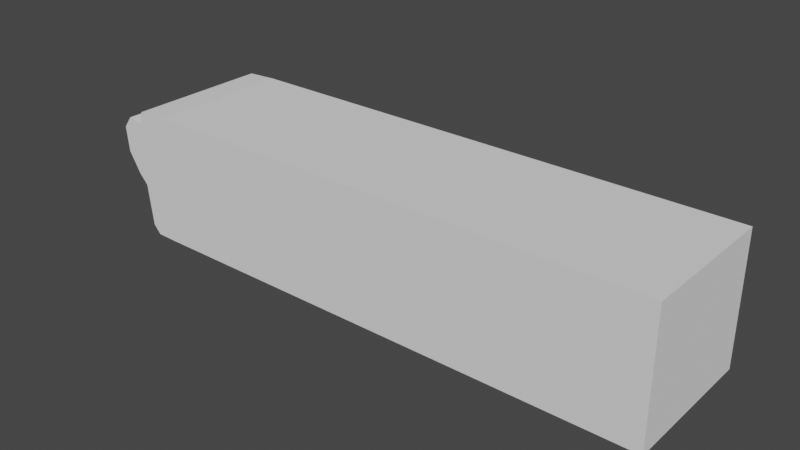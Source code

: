 # Source: raketa.blend  (saved by Blender 3.5.10; exported with 4.5.12 LTS)
import bpy
from mathutils import Matrix  # noqa: F401  (used for matrix-valued properties, if any)

bpy.ops.wm.read_factory_settings(use_empty=True)
scene = bpy.context.scene
scene.name = 'Scene'

# ---- collections
col_collection = bpy.data.collections.new('Collection'); scene.collection.children.link(col_collection)

# ---- world
world_world = bpy.data.worlds.new('World'); scene.world = world_world
world_world.use_nodes = True; world_world.node_tree.nodes.clear()
_N = world_world.node_tree.nodes; _L = world_world.node_tree.links
n0 = _N.new('ShaderNodeOutputWorld'); n0.name = 'World Output'; n0.location = (300, 300)
n1 = _N.new('ShaderNodeBackground'); n1.name = 'Background'; n1.location = (10, 300)
n1.inputs[0].default_value = (0.05088, 0.05088, 0.05088, 1.0)
_L.new(n1.outputs[0], n0.inputs[0])
n0.is_active_output = True
world_world.color = (0.05088, 0.05088, 0.05088)
world_world.use_sun_shadow = False
world_world.sun_shadow_jitter_overblur = 0.0

# ---- meshes
me_cube_005 = bpy.data.meshes.new('Cube.005')
me_cube_005.from_pydata([(-1.0, -1.0, -1.0), (-1.0, -1.0, 0.8155), (-1.0, 1.0, -1.0), (-1.0, 1.0, 0.8155), (1.0, -1.0, -1.0), (1.0, -1.0, 0.8155), (1.0, 1.0, -1.0), (1.0, 1.0, 0.8155), (-1.416, -1.0, -0.8764), (-1.483, -1.0, 0.6245), (-1.416, 1.0, -0.8764), (-1.483, 1.0, 0.6245), (-1.607, -1.0, -0.1516), (-1.815, -1.0, 0.4897), (-1.607, 1.0, -0.1516), (-1.815, 1.0, 0.4897), (-1.0, 0.0, -1.0), (-1.0, -1.0, -0.09223), (-1.0, 0.0, 0.8155), (-1.0, 1.0, -0.09223), (-1.416, -1.661e-08, -0.8764), (-1.461, -1.0, -0.09223), (-1.483, 2.567e-08, 0.6245), (-1.461, 1.0, -0.09223), (-1.43, 1.0, 0.7931), (-1.43, -1.0, 0.7931), (-1.312, -1.0, -0.9944), (-1.312, 1.0, -0.9944), (-1.607, -1.14e-07, -0.1516), (-1.781, -1.0, 0.1381), (-1.815, 4.378e-08, 0.4897), (-1.781, 1.0, 0.1381), (-1.483, 1.0, -0.2865), (-1.691, 1.0, 0.6526), (-1.691, -1.0, 0.6526), (-1.483, -1.0, -0.2865), (-1.483, -9.587e-08, -0.2865), (-1.691, 2.189e-08, 0.6526), (-1.601, -1.0, -0.09223), (-1.781, -3.095e-08, 0.1381), (-1.362, -1.0, -0.09223), (-1.362, 1.0, -0.09223), (-1.312, -7.549e-10, -0.9944), (-1.601, 1.0, -0.09223), (-1.43, 3.019e-09, 0.7931), (1.0, 0.0, -1.0), (6.231, 1.0, 0.8155), (6.231, 1.0, -1.0), (6.231, 0.0, -1.0), (6.231, -1.0, 0.8155), (6.231, -1.0, -1.0), (3.615, 1.0, 0.8155), (3.615, 1.0, -1.0), (3.615, -1.0, -1.0), (3.615, -1.0, 0.8155), (3.615, 0.0, -1.0), (4.923, 1.0, 0.8155), (4.923, -1.0, -1.0), (4.923, 0.0, -1.0), (4.923, 1.0, -1.0), (4.923, -1.0, 0.8155), (1.0, -1.0, -0.09223), (6.231, -1.0, -0.09223), (3.615, -1.0, -0.09223), (4.923, -1.0, -0.09223), (1.0, 1.0, -0.09223), (1.0, 0.5, -1.0), (1.0, 0.0, 0.8155), (1.0, -1.0, -0.5461), (1.0, -0.5, -1.0), (2.308, 1.0, -1.0), (2.308, -1.0, 0.8155), (2.308, 1.0, 0.8155), (2.308, -1.0, -1.0), (2.308, 0.0, -1.0), (3.615, 0.0, 0.8155), (3.615, 0.5, -1.0), (3.615, -0.5, -1.0), (3.615, -1.0, 0.3617), (3.615, 1.0, -0.09223), (1.0, -1.0, 0.3617), (3.615, -1.0, -0.5461), (2.308, -1.0, -0.09223), (2.308, -1.0, 0.3617), (2.308, 1.0, -0.09223), (2.308, -1.0, -0.5461), (2.308, -0.5, -1.0), (2.308, 0.5, -1.0), (2.308, 0.0, 0.8155), (0.0, -1.0, -1.0), (0.0, 1.0, -1.0), (0.5, -1.0, -1.0)], [], [(44, 24, 11, 22), (2, 19, 3, 7, 65, 6, 90), (59, 56, 46, 47), (4, 68, 61, 80, 5, 1, 17, 0, 89, 91), (2, 90, 6, 66, 45, 69, 4, 91, 89, 0, 16), (7, 3, 18, 1, 5, 67), (43, 32, 14, 31), (42, 26, 8, 20), (41, 27, 10, 23), (40, 25, 9, 21), (39, 30, 15, 31), (38, 34, 13, 29), (37, 33, 15, 30), (36, 35, 12, 28), (32, 36, 28, 14), (10, 20, 36, 32), (20, 8, 35, 36), (34, 37, 30, 13), (9, 22, 37, 34), (22, 11, 33, 37), (35, 38, 29, 12), (8, 21, 38, 35), (21, 9, 34, 38), (28, 39, 31, 14), (12, 29, 39, 28), (29, 13, 30, 39), (26, 40, 21, 8), (0, 17, 40, 26), (17, 1, 25, 40), (24, 41, 23, 11), (3, 19, 41, 24), (19, 2, 27, 41), (27, 42, 20, 10), (2, 16, 42, 27), (16, 0, 26, 42), (33, 43, 31, 15), (11, 23, 43, 33), (23, 10, 32, 43), (25, 44, 22, 9), (1, 18, 44, 25), (18, 3, 24, 44), (47, 46, 49, 62, 50, 48), (64, 57, 50, 62), (57, 58, 48, 50), (58, 59, 47, 48), (56, 60, 49, 46), (88, 71, 54, 75), (87, 70, 52, 76), (86, 74, 55, 77), (85, 73, 53, 81), (84, 72, 51, 79), (51, 75, 54, 60, 56), (55, 76, 52, 59, 58), (53, 77, 55, 58, 57), (63, 81, 53, 57, 64), (52, 79, 51, 56, 59), (54, 78, 63, 64, 60), (83, 82, 63, 78), (60, 64, 62, 49), (71, 83, 78, 54), (5, 80, 83, 71), (80, 61, 82, 83), (70, 84, 79, 52), (6, 65, 84, 70), (65, 7, 72, 84), (82, 85, 81, 63), (61, 68, 85, 82), (68, 4, 73, 85), (73, 86, 77, 53), (4, 69, 86, 73), (69, 45, 74, 86), (74, 87, 76, 55), (45, 66, 87, 74), (66, 6, 70, 87), (72, 88, 75, 51), (7, 67, 88, 72), (67, 5, 71, 88)])
_uv = me_cube_005.uv_layers.new(name='UVMap')
_uv.uv.foreach_set('vector', [0.875, 0.625, 0.875, 0.5, 0.875, 0.5, 0.875, 0.625, 0.375, 0.25, 0.5, 0.25, 0.625, 0.25, 0.625, 0.5, 0.5, 0.5, 0.375, 0.5, 0.375, 0.375, 0.375, 0.5, 0.625, 0.5, 0.625, 0.5, 0.375, 0.5, 0.375, 0.75, 0.4375, 0.75, 0.5, 0.75, 0.5625, 0.75, 0.625, 0.75, 0.625, 1.0, 0.5, 1.0, 0.375, 1.0, 0.375, 0.875, 0.375, 0.8125, 0.125, 0.5, 0.25, 0.5, 0.375, 0.5, 0.375, 0.5625, 0.375, 0.625, 0.375, 0.6875, 0.375, 0.75, 0.3125, 0.75, 0.25, 0.75, 0.125, 0.75, 0.125, 0.625, 0.625, 0.5, 0.875, 0.5, 0.875, 0.625, 0.875, 0.75, 0.625, 0.75, 0.625, 0.625, 0.5, 0.25, 0.375, 0.25, 0.375, 0.25, 0.5, 0.25, 0.125, 0.625, 0.125, 0.75, 0.125, 0.75, 0.125, 0.625, 0.5, 0.25, 0.375, 0.25, 0.375, 0.25, 0.5, 0.25, 0.5, 1.0, 0.625, 1.0, 0.625, 1.0, 0.5, 1.0, 0.5, 0.125, 0.625, 0.125, 0.625, 0.25, 0.5, 0.25, 0.5, 1.0, 0.625, 1.0, 0.625, 1.0, 0.5, 1.0, 0.875, 0.625, 0.875, 0.5, 0.875, 0.5, 0.875, 0.625, 0.125, 0.625, 0.125, 0.75, 0.125, 0.75, 0.125, 0.625, 0.125, 0.5, 0.125, 0.625, 0.125, 0.625, 0.125, 0.5, 0.125, 0.5, 0.125, 0.625, 0.125, 0.625, 0.125, 0.5, 0.125, 0.625, 0.125, 0.75, 0.125, 0.75, 0.125, 0.625, 0.875, 0.75, 0.875, 0.625, 0.875, 0.625, 0.875, 0.75, 0.875, 0.75, 0.875, 0.625, 0.875, 0.625, 0.875, 0.75, 0.875, 0.625, 0.875, 0.5, 0.875, 0.5, 0.875, 0.625, 0.375, 1.0, 0.5, 1.0, 0.5, 1.0, 0.375, 1.0, 0.375, 1.0, 0.5, 1.0, 0.5, 1.0, 0.375, 1.0, 0.5, 1.0, 0.625, 1.0, 0.625, 1.0, 0.5, 1.0, 0.375, 0.125, 0.5, 0.125, 0.5, 0.25, 0.375, 0.25, 0.375, 0.0, 0.5, 0.0, 0.5, 0.125, 0.375, 0.125, 0.5, 0.0, 0.625, 0.0, 0.625, 0.125, 0.5, 0.125, 0.375, 1.0, 0.5, 1.0, 0.5, 1.0, 0.375, 1.0, 0.375, 1.0, 0.5, 1.0, 0.5, 1.0, 0.375, 1.0, 0.5, 1.0, 0.625, 1.0, 0.625, 1.0, 0.5, 1.0, 0.625, 0.25, 0.5, 0.25, 0.5, 0.25, 0.625, 0.25, 0.625, 0.25, 0.5, 0.25, 0.5, 0.25, 0.625, 0.25, 0.5, 0.25, 0.375, 0.25, 0.375, 0.25, 0.5, 0.25, 0.125, 0.5, 0.125, 0.625, 0.125, 0.625, 0.125, 0.5, 0.125, 0.5, 0.125, 0.625, 0.125, 0.625, 0.125, 0.5, 0.125, 0.625, 0.125, 0.75, 0.125, 0.75, 0.125, 0.625, 0.625, 0.25, 0.5, 0.25, 0.5, 0.25, 0.625, 0.25, 0.625, 0.25, 0.5, 0.25, 0.5, 0.25, 0.625, 0.25, 0.5, 0.25, 0.375, 0.25, 0.375, 0.25, 0.5, 0.25, 0.875, 0.75, 0.875, 0.625, 0.875, 0.625, 0.875, 0.75, 0.875, 0.75, 0.875, 0.625, 0.875, 0.625, 0.875, 0.75, 0.875, 0.625, 0.875, 0.5, 0.875, 0.5, 0.875, 0.625, 0.375, 0.5, 0.625, 0.5, 0.625, 0.75, 0.5, 0.75, 0.375, 0.75, 0.375, 0.625, 0.5, 0.75, 0.375, 0.75, 0.375, 0.75, 0.5, 0.75, 0.375, 0.75, 0.375, 0.625, 0.375, 0.625, 0.375, 0.75, 0.375, 0.625, 0.375, 0.5, 0.375, 0.5, 0.375, 0.625, 0.625, 0.5, 0.625, 0.75, 0.625, 0.75, 0.625, 0.5, 0.625, 0.625, 0.625, 0.75, 0.625, 0.75, 0.625, 0.625, 0.375, 0.5625, 0.375, 0.5, 0.375, 0.5, 0.375, 0.5625, 0.375, 0.6875, 0.375, 0.625, 0.375, 0.625, 0.375, 0.6875, 0.4375, 0.75, 0.375, 0.75, 0.375, 0.75, 0.4375, 0.75, 0.5, 0.5, 0.625, 0.5, 0.625, 0.5, 0.5, 0.5, 0.625, 0.5, 0.625, 0.625, 0.625, 0.75, 0.625, 0.75, 0.625, 0.5, 0.375, 0.625, 0.375, 0.5625, 0.375, 0.5, 0.375, 0.5, 0.375, 0.625, 0.375, 0.75, 0.375, 0.6875, 0.375, 0.625, 0.375, 0.625, 0.375, 0.75, 0.5, 0.75, 0.4375, 0.75, 0.375, 0.75, 0.375, 0.75, 0.5, 0.75, 0.375, 0.5, 0.5, 0.5, 0.625, 0.5, 0.625, 0.5, 0.375, 0.5, 0.625, 0.75, 0.5625, 0.75, 0.5, 0.75, 0.5, 0.75, 0.625, 0.75, 0.5625, 0.75, 0.5, 0.75, 0.5, 0.75, 0.5625, 0.75, 0.625, 0.75, 0.5, 0.75, 0.5, 0.75, 0.625, 0.75, 0.625, 0.75, 0.5625, 0.75, 0.5625, 0.75, 0.625, 0.75, 0.625, 0.75, 0.5625, 0.75, 0.5625, 0.75, 0.625, 0.75, 0.5625, 0.75, 0.5, 0.75, 0.5, 0.75, 0.5625, 0.75, 0.375, 0.5, 0.5, 0.5, 0.5, 0.5, 0.375, 0.5, 0.375, 0.5, 0.5, 0.5, 0.5, 0.5, 0.375, 0.5, 0.5, 0.5, 0.625, 0.5, 0.625, 0.5, 0.5, 0.5, 0.5, 0.75, 0.4375, 0.75, 0.4375, 0.75, 0.5, 0.75, 0.5, 0.75, 0.4375, 0.75, 0.4375, 0.75, 0.5, 0.75, 0.4375, 0.75, 0.375, 0.75, 0.375, 0.75, 0.4375, 0.75, 0.375, 0.75, 0.375, 0.6875, 0.375, 0.6875, 0.375, 0.75, 0.375, 0.75, 0.375, 0.6875, 0.375, 0.6875, 0.375, 0.75, 0.375, 0.6875, 0.375, 0.625, 0.375, 0.625, 0.375, 0.6875, 0.375, 0.625, 0.375, 0.5625, 0.375, 0.5625, 0.375, 0.625, 0.375, 0.625, 0.375, 0.5625, 0.375, 0.5625, 0.375, 0.625, 0.375, 0.5625, 0.375, 0.5, 0.375, 0.5, 0.375, 0.5625, 0.625, 0.5, 0.625, 0.625, 0.625, 0.625, 0.625, 0.5, 0.625, 0.5, 0.625, 0.625, 0.625, 0.625, 0.625, 0.5, 0.625, 0.625, 0.625, 0.75, 0.625, 0.75, 0.625, 0.625])
me_cube_005.update()

# ---- objects
ob_empty = bpy.data.objects.new('Empty', None)
ob_cube = bpy.data.objects.new('Cube', me_cube_005)

# ---- transforms, parenting, visibility, modifiers, constraints
ob_empty.location = (0.0, 0.9976, 0.0)
ob_empty.rotation_euler = (1.571, -0.0, -0.0)
ob_empty.empty_display_type = 'IMAGE'
ob_empty.empty_display_size = 5.0
ob_cube.location = (0.0, 0.0, 0.3851)
ob_cube.scale = (0.2717, 0.2717, 0.2717)

# ---- collection membership
col_collection.objects.link(ob_empty)
col_collection.objects.link(ob_cube)

# ---- scene / render settings (as saved in the file)
scene.frame_start = 1; scene.frame_end = 250; scene.frame_set(1)
scene.render.engine = 'BLENDER_EEVEE_NEXT'
scene.cycles.sampling_pattern = 'TABULATED_SOBOL'
scene.view_settings.view_transform = 'Filmic'
bpy.context.view_layer.update()

# ---- added for rendering (the .blend has no active camera and no usable light): camera, sun
cam_auto = bpy.data.cameras.new('AutoCamera')
cam_auto.lens = 50.0
cam_auto.sensor_width = 36.0
cam_auto.clip_end = 1000.0
ob_auto_camera = bpy.data.objects.new('AutoCamera', cam_auto)
scene.collection.objects.link(ob_auto_camera)
ob_auto_camera.location = (2.73314, -2.5599, 2.06662)
ob_auto_camera.rotation_euler = (1.09748, -7.21219e-08, 0.694738)
scene.camera = ob_auto_camera
light_auto_sun = bpy.data.lights.new('AutoSun', 'SUN')
light_auto_sun.energy = 3.0
light_auto_sun.angle = 0.0523599
ob_auto_sun = bpy.data.objects.new('AutoSun', light_auto_sun)
scene.collection.objects.link(ob_auto_sun)
ob_auto_sun.rotation_euler = (0.872665, 0.174533, 0.523599)
bpy.context.view_layer.update()
